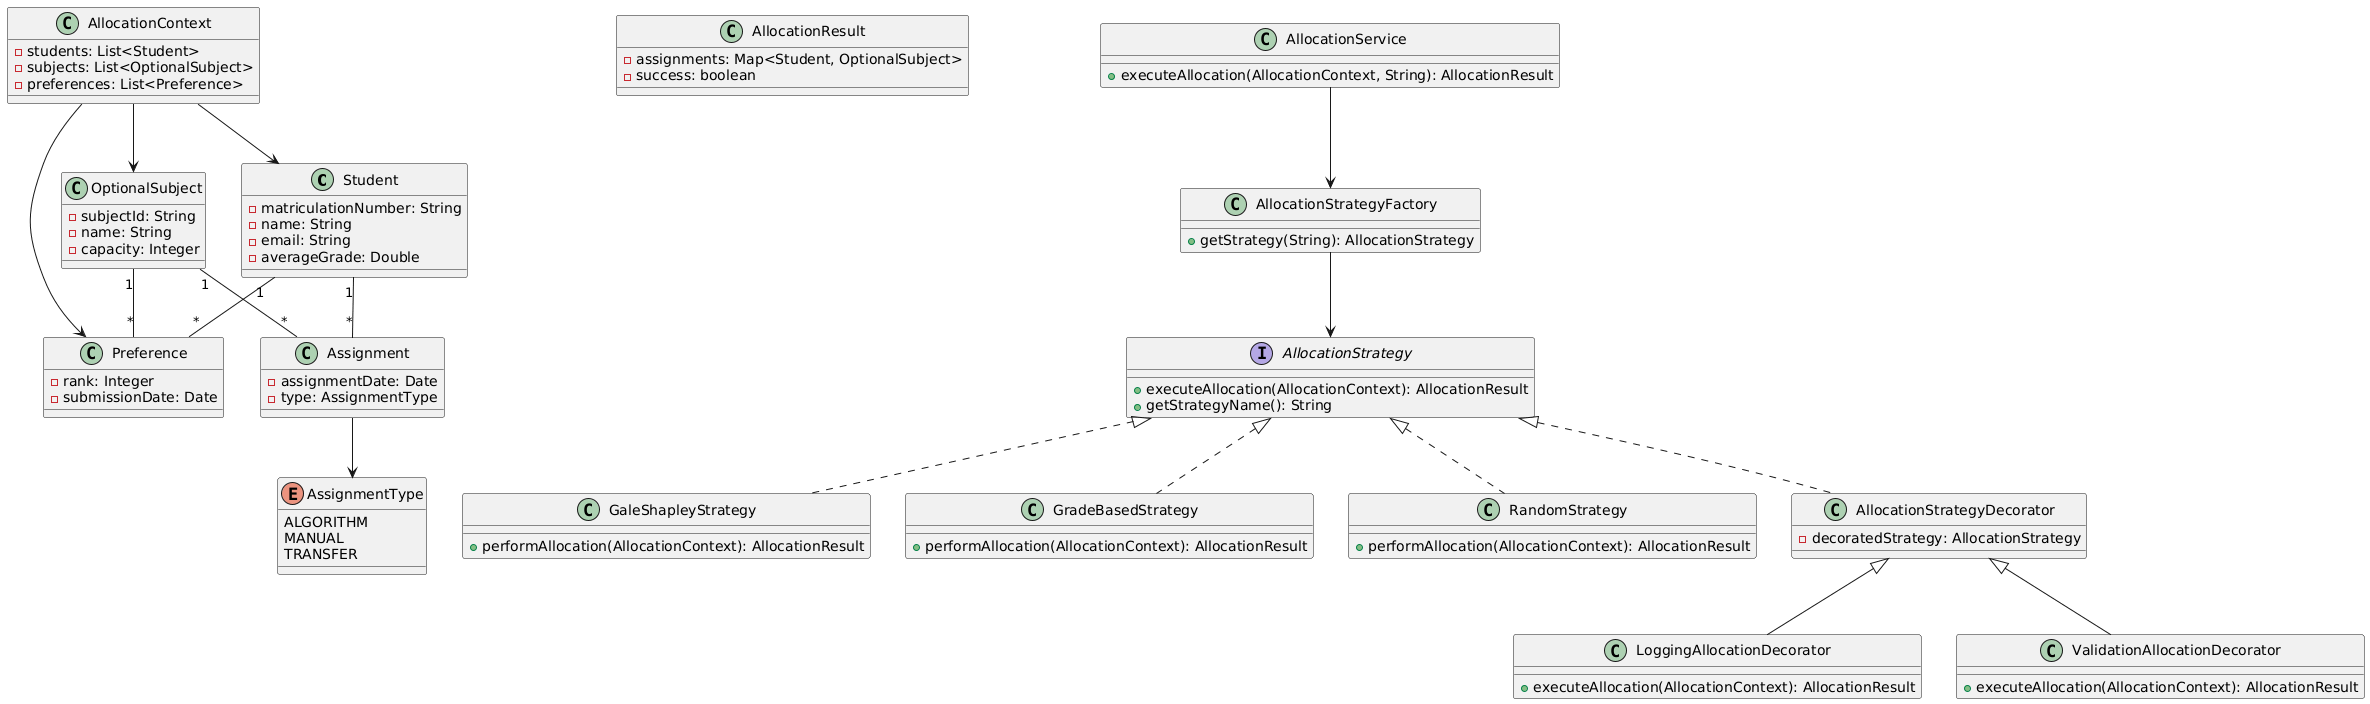

The diagram above was rendered by PlantUML. Its source (embedded in the PNG):
@startuml
class Student {
  - matriculationNumber: String
  - name: String
  - email: String
  - averageGrade: Double
}

class OptionalSubject {
  - subjectId: String
  - name: String
  - capacity: Integer
}

class Preference {
  - rank: Integer
  - submissionDate: Date
}

class Assignment {
  - assignmentDate: Date
  - type: AssignmentType
}

enum AssignmentType {
  ALGORITHM
  MANUAL
  TRANSFER
}

class AllocationContext {
  - students: List<Student>
  - subjects: List<OptionalSubject>
  - preferences: List<Preference>
}

class AllocationResult {
  - assignments: Map<Student, OptionalSubject>
  - success: boolean
}

interface AllocationStrategy {
  + executeAllocation(AllocationContext): AllocationResult
  + getStrategyName(): String
}

class GaleShapleyStrategy {
  + performAllocation(AllocationContext): AllocationResult
}

class GradeBasedStrategy {
  + performAllocation(AllocationContext): AllocationResult
}

class RandomStrategy {
  + performAllocation(AllocationContext): AllocationResult
}

class AllocationStrategyFactory {
  + getStrategy(String): AllocationStrategy
}

class AllocationStrategyDecorator {
  - decoratedStrategy: AllocationStrategy
}

class LoggingAllocationDecorator {
  + executeAllocation(AllocationContext): AllocationResult
}

class ValidationAllocationDecorator {
  + executeAllocation(AllocationContext): AllocationResult
}

class AllocationService {
  + executeAllocation(AllocationContext, String): AllocationResult
}

' Relationships
Student "1" -- "*" Preference
OptionalSubject "1" -- "*" Preference
Student "1" -- "*" Assignment
OptionalSubject "1" -- "*" Assignment
Assignment --> AssignmentType

AllocationStrategy <|.. GaleShapleyStrategy
AllocationStrategy <|.. GradeBasedStrategy
AllocationStrategy <|.. RandomStrategy

AllocationStrategy <|.. AllocationStrategyDecorator
AllocationStrategyDecorator <|-- LoggingAllocationDecorator
AllocationStrategyDecorator <|-- ValidationAllocationDecorator

AllocationStrategyFactory --> AllocationStrategy
AllocationService --> AllocationStrategyFactory

AllocationContext --> Student
AllocationContext --> OptionalSubject
AllocationContext --> Preference
@enduml